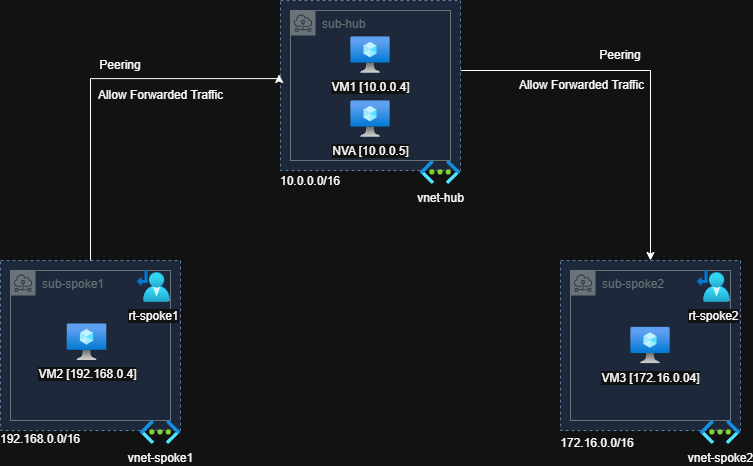

The diagram above was exported from draw.io. Its source (the exported page's mxGraphModel, read from the mxfile embedded in the PNG):
<mxGraphModel dx="976" dy="518" grid="1" gridSize="10" guides="1" tooltips="1" connect="1" arrows="1" fold="1" page="1" pageScale="1" pageWidth="850" pageHeight="1100" math="0" shadow="0">
  <root>
    <mxCell id="0" />
    <mxCell id="1" parent="0" />
    <mxCell id="RbLG9gXIcjTSN_mWffDZ-3" parent="1" style="rounded=0;whiteSpace=wrap;html=1;dashed=1;strokeColor=#6c8ebf;fillColor=#dae8fc;" value="" vertex="1">
      <mxGeometry height="170" width="180" x="50" y="360" as="geometry" />
    </mxCell>
    <mxCell id="TI6d8gGf9QOIGjhEF2X0-9" parent="1" style="sketch=0;outlineConnect=0;gradientColor=none;html=1;whiteSpace=wrap;fontSize=12;fontStyle=0;shape=mxgraph.aws4.group;grIcon=mxgraph.aws4.group_subnet;strokeColor=#879196;fillColor=none;verticalAlign=top;align=left;spacingLeft=30;fontColor=#879196;dashed=0;" value="sub-spoke1" vertex="1">
      <mxGeometry height="150" width="160" x="60" y="370" as="geometry" />
    </mxCell>
    <mxCell id="RbLG9gXIcjTSN_mWffDZ-4" parent="1" style="rounded=0;whiteSpace=wrap;html=1;dashed=1;strokeColor=#6c8ebf;fillColor=#dae8fc;" value="" vertex="1">
      <mxGeometry height="170" width="180" x="610" y="360" as="geometry" />
    </mxCell>
    <mxCell id="TI6d8gGf9QOIGjhEF2X0-10" parent="1" style="sketch=0;outlineConnect=0;gradientColor=none;html=1;whiteSpace=wrap;fontSize=12;fontStyle=0;shape=mxgraph.aws4.group;grIcon=mxgraph.aws4.group_subnet;strokeColor=#879196;fillColor=none;verticalAlign=top;align=left;spacingLeft=30;fontColor=#879196;dashed=0;" value="sub-spoke2" vertex="1">
      <mxGeometry height="150" width="160" x="620" y="370" as="geometry" />
    </mxCell>
    <mxCell id="RbLG9gXIcjTSN_mWffDZ-9" edge="1" parent="1" source="RbLG9gXIcjTSN_mWffDZ-2" style="edgeStyle=orthogonalEdgeStyle;rounded=0;orthogonalLoop=1;jettySize=auto;html=1;entryX=0.5;entryY=0;entryDx=0;entryDy=0;defaultLabelBackgroundColor=gap;" target="RbLG9gXIcjTSN_mWffDZ-4">
      <mxGeometry relative="1" as="geometry">
        <Array as="points">
          <mxPoint x="700" y="170" />
        </Array>
      </mxGeometry>
    </mxCell>
    <mxCell id="RbLG9gXIcjTSN_mWffDZ-2" parent="1" style="rounded=0;whiteSpace=wrap;html=1;dashed=1;strokeColor=#6c8ebf;fillColor=#dae8fc;" value="" vertex="1">
      <mxGeometry height="170" width="180" x="330" y="100" as="geometry" />
    </mxCell>
    <mxCell id="RbLG9gXIcjTSN_mWffDZ-5" parent="1" style="image;aspect=fixed;html=1;align=center;fontSize=12;image=img/lib/azure2/networking/Virtual_Networks.svg;points=[[0.5,0,0],[0.5,1,0],[0,0.498,0],[1,0.498,0],[0.722,0.005,0],[0.712,0.999,0],[0.288,0.999,0],[0.283,0.001,0]];labelPerimeter=1;" value="vnet-hub" vertex="1">
      <mxGeometry height="23.88" width="40" x="470" y="260" as="geometry" />
    </mxCell>
    <mxCell id="RbLG9gXIcjTSN_mWffDZ-8" edge="1" parent="1" source="RbLG9gXIcjTSN_mWffDZ-3" style="edgeStyle=orthogonalEdgeStyle;rounded=0;orthogonalLoop=1;jettySize=auto;html=1;entryX=-0.008;entryY=0.435;entryDx=0;entryDy=0;entryPerimeter=0;defaultLabelBackgroundColor=gap;" target="RbLG9gXIcjTSN_mWffDZ-2">
      <mxGeometry relative="1" as="geometry">
        <Array as="points">
          <mxPoint x="140" y="178.1" />
        </Array>
      </mxGeometry>
    </mxCell>
    <mxCell id="TI6d8gGf9QOIGjhEF2X0-1" parent="1" style="image;aspect=fixed;html=1;align=center;fontSize=12;image=img/lib/azure2/networking/Virtual_Networks.svg;points=[[0.5,0,0],[0.5,1,0],[0,0.498,0],[1,0.498,0],[0.722,0.005,0],[0.712,0.999,0],[0.288,0.999,0],[0.283,0.001,0]];labelPerimeter=1;" value="vnet-spoke1" vertex="1">
      <mxGeometry height="23.88" width="40" x="190" y="520" as="geometry" />
    </mxCell>
    <mxCell id="TI6d8gGf9QOIGjhEF2X0-2" parent="1" style="image;aspect=fixed;html=1;align=center;fontSize=12;image=img/lib/azure2/networking/Virtual_Networks.svg;points=[[0.5,0,0],[0.5,1,0],[0,0.498,0],[1,0.498,0],[0.722,0.005,0],[0.712,0.999,0],[0.288,0.999,0],[0.283,0.001,0]];labelPerimeter=1;" value="vnet-spoke2" vertex="1">
      <mxGeometry height="23.88" width="40" x="750" y="520" as="geometry" />
    </mxCell>
    <mxCell id="TI6d8gGf9QOIGjhEF2X0-4" parent="1" style="image;aspect=fixed;html=1;align=center;fontSize=12;image=img/lib/azure2/compute/Virtual_Machine.svg;points=[[0.5,0,0],[0.5,1,0],[0,0.5,0],[1,0.5,0],[0.985,0.006,0],[0.75,1,0],[0.25,1,0],[0.015,0.006,0]];labelPerimeter=1;" value="VM2 [192.168.0.4]" vertex="1">
      <mxGeometry height="37.37" width="40.31" x="116.35" y="423.06" as="geometry" />
    </mxCell>
    <mxCell id="TI6d8gGf9QOIGjhEF2X0-5" parent="1" style="image;aspect=fixed;html=1;align=center;fontSize=12;image=img/lib/azure2/compute/Virtual_Machine.svg;points=[[0.5,0,0],[0.5,1,0],[0,0.5,0],[1,0.5,0],[0.985,0.006,0],[0.75,1,0],[0.25,1,0],[0.015,0.006,0]];labelPerimeter=1;" value="VM3 [172.16.0.04]" vertex="1">
      <mxGeometry height="37.1" width="40" x="680" y="426.45" as="geometry" />
    </mxCell>
    <mxCell id="TI6d8gGf9QOIGjhEF2X0-7" parent="1" style="sketch=0;outlineConnect=0;gradientColor=none;html=1;whiteSpace=wrap;fontSize=12;fontStyle=0;shape=mxgraph.aws4.group;grIcon=mxgraph.aws4.group_subnet;strokeColor=#879196;fillColor=none;verticalAlign=top;align=left;spacingLeft=30;fontColor=#879196;dashed=0;" value="sub-hub" vertex="1">
      <mxGeometry height="150" width="160" x="340" y="110" as="geometry" />
    </mxCell>
    <mxCell id="TI6d8gGf9QOIGjhEF2X0-8" parent="1" style="image;aspect=fixed;html=1;align=center;fontSize=12;image=img/lib/azure2/compute/Virtual_Machine.svg;points=[[0.5,0,0],[0.5,1,0],[0,0.5,0],[1,0.5,0],[0.985,0.006,0],[0.75,1,0],[0.25,1,0],[0.015,0.006,0]];labelPerimeter=1;" value="VM1 [10.0.0.4]" vertex="1">
      <mxGeometry height="37.1" width="40" x="400" y="136" as="geometry" />
    </mxCell>
    <mxCell id="Iw_5deNCG6IKQNjhK-C3-1" parent="1" style="image;aspect=fixed;html=1;align=center;fontSize=12;image=img/lib/azure2/compute/Virtual_Machine.svg;points=[[0.5,0,0],[0.5,1,0],[0,0.5,0],[1,0.5,0],[0.985,0.006,0],[0.75,1,0],[0.25,1,0],[0.015,0.006,0]];labelPerimeter=1;" value="NVA [10.0.0.5]" vertex="1">
      <mxGeometry height="37.1" width="40" x="400" y="200" as="geometry" />
    </mxCell>
    <mxCell id="Iw_5deNCG6IKQNjhK-C3-2" parent="1" style="image;aspect=fixed;html=1;align=center;fontSize=12;image=img/lib/azure2/networking/Route_Tables.svg;points=[[0.593,0.07,0],[0.594,0.997,0],[0,0.36,0],[0.725,0.5,0],[0.74,0.124,0],[0.972,0.984,0],[0.21,0.982,0],[0.233,0.003,0]];labelPerimeter=1;" value="rt-spoke1" vertex="1">
      <mxGeometry height="32" width="33.03" x="186.97" y="370" as="geometry" />
    </mxCell>
    <mxCell id="Iw_5deNCG6IKQNjhK-C3-3" parent="1" style="image;aspect=fixed;html=1;align=center;fontSize=12;image=img/lib/azure2/networking/Route_Tables.svg;points=[[0.593,0.07,0],[0.594,0.997,0],[0,0.36,0],[0.725,0.5,0],[0.74,0.124,0],[0.972,0.984,0],[0.21,0.982,0],[0.233,0.003,0]];labelPerimeter=1;" value="rt-spoke2" vertex="1">
      <mxGeometry height="32" width="33.03" x="746.97" y="370" as="geometry" />
    </mxCell>
    <mxCell id="Iw_5deNCG6IKQNjhK-C3-4" parent="1" style="text;html=1;whiteSpace=wrap;strokeColor=none;fillColor=none;align=center;verticalAlign=middle;rounded=0;" value="10.0.0.0/16" vertex="1">
      <mxGeometry height="30" width="60" x="330" y="266" as="geometry" />
    </mxCell>
    <mxCell id="Iw_5deNCG6IKQNjhK-C3-5" parent="1" style="text;html=1;whiteSpace=wrap;strokeColor=none;fillColor=none;align=center;verticalAlign=middle;rounded=0;" value="192.168&lt;span style=&quot;background-color: transparent; color: light-dark(#000000, var(--ge-light-color, #ffffff));&quot;&gt;.0.0/16&lt;/span&gt;" vertex="1">
      <mxGeometry height="10" width="60" x="60" y="533.88" as="geometry" />
    </mxCell>
    <mxCell id="Iw_5deNCG6IKQNjhK-C3-9" parent="1" style="text;html=1;whiteSpace=wrap;strokeColor=none;fillColor=none;align=center;verticalAlign=middle;rounded=0;" value="172.16.0.0/16" vertex="1">
      <mxGeometry height="30" width="60" x="617" y="528" as="geometry" />
    </mxCell>
    <mxCell id="Iw_5deNCG6IKQNjhK-C3-10" parent="1" style="text;html=1;whiteSpace=wrap;strokeColor=none;fillColor=none;align=center;verticalAlign=middle;rounded=0;" value="Peering" vertex="1">
      <mxGeometry height="30" width="60" x="140" y="150" as="geometry" />
    </mxCell>
    <mxCell id="Iw_5deNCG6IKQNjhK-C3-11" parent="1" style="text;html=1;whiteSpace=wrap;strokeColor=none;fillColor=none;align=center;verticalAlign=middle;rounded=0;" value="Peering" vertex="1">
      <mxGeometry height="30" width="60" x="640" y="139.55" as="geometry" />
    </mxCell>
    <mxCell id="Iw_5deNCG6IKQNjhK-C3-12" parent="1" style="text;html=1;whiteSpace=wrap;strokeColor=none;fillColor=none;align=center;verticalAlign=middle;rounded=0;" value="Allow Forwarded Traffic" vertex="1">
      <mxGeometry height="30" width="136.52" x="141.73999999999998" y="180" as="geometry" />
    </mxCell>
    <mxCell id="Iw_5deNCG6IKQNjhK-C3-13" parent="1" style="text;html=1;whiteSpace=wrap;strokeColor=none;fillColor=none;align=center;verticalAlign=middle;rounded=0;" value="Allow Forwarded Traffic" vertex="1">
      <mxGeometry height="30" width="136.52" x="563.48" y="170" as="geometry" />
    </mxCell>
  </root>
</mxGraphModel>